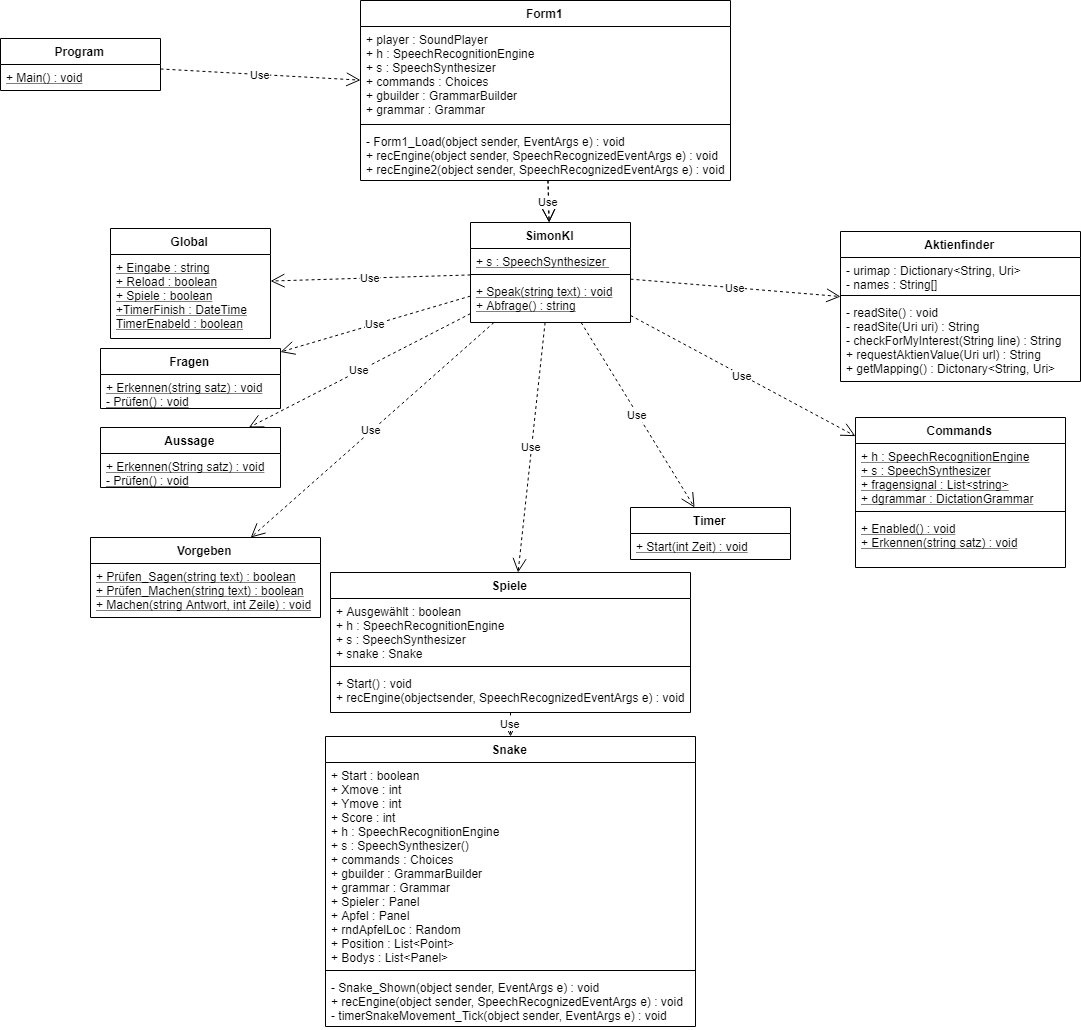

The diagram above was exported from draw.io. Its source (the exported page's mxGraphModel, read from the mxfile embedded in the PNG):
<mxGraphModel dx="3160" dy="1902" grid="1" gridSize="10" guides="1" tooltips="1" connect="1" arrows="1" fold="1" page="1" pageScale="1" pageWidth="1169" pageHeight="826" background="#ffffff" math="0" shadow="0">
  <root>
    <mxCell id="0" />
    <mxCell id="1" parent="0" />
    <mxCell id="OgMYQexU8qw6HJprJ7KS-41" value="Aussage" style="swimlane;fontStyle=1;align=center;verticalAlign=top;childLayout=stackLayout;horizontal=1;startSize=26;horizontalStack=0;resizeParent=1;resizeParentMax=0;resizeLast=0;collapsible=1;marginBottom=0;" vertex="1" parent="1">
      <mxGeometry x="-90" y="-281" width="180" height="60" as="geometry" />
    </mxCell>
    <mxCell id="OgMYQexU8qw6HJprJ7KS-44" value="+ Erkennen(String satz) : void&#10;- Prüfen() : void&#10;&#10;" style="text;strokeColor=none;fillColor=none;align=left;verticalAlign=top;spacingLeft=4;spacingRight=4;overflow=hidden;rotatable=0;points=[[0,0.5],[1,0.5]];portConstraint=eastwest;fontStyle=4" vertex="1" parent="OgMYQexU8qw6HJprJ7KS-41">
      <mxGeometry y="26" width="180" height="34" as="geometry" />
    </mxCell>
    <mxCell id="OgMYQexU8qw6HJprJ7KS-45" value="Commands" style="swimlane;fontStyle=1;align=center;verticalAlign=top;childLayout=stackLayout;horizontal=1;startSize=26;horizontalStack=0;resizeParent=1;resizeParentMax=0;resizeLast=0;collapsible=1;marginBottom=0;" vertex="1" parent="1">
      <mxGeometry x="665" y="-291" width="210" height="150" as="geometry" />
    </mxCell>
    <mxCell id="OgMYQexU8qw6HJprJ7KS-46" value="+ h : SpeechRecognitionEngine&#10;+ s : SpeechSynthesizer&#10;+ fragensignal : List&lt;string&gt;&#10;+ dgrammar : DictationGrammar&#10;" style="text;strokeColor=none;fillColor=none;align=left;verticalAlign=top;spacingLeft=4;spacingRight=4;overflow=hidden;rotatable=0;points=[[0,0.5],[1,0.5]];portConstraint=eastwest;fontStyle=4" vertex="1" parent="OgMYQexU8qw6HJprJ7KS-45">
      <mxGeometry y="26" width="210" height="64" as="geometry" />
    </mxCell>
    <mxCell id="OgMYQexU8qw6HJprJ7KS-47" value="" style="line;strokeWidth=1;fillColor=none;align=left;verticalAlign=middle;spacingTop=-1;spacingLeft=3;spacingRight=3;rotatable=0;labelPosition=right;points=[];portConstraint=eastwest;" vertex="1" parent="OgMYQexU8qw6HJprJ7KS-45">
      <mxGeometry y="90" width="210" height="8" as="geometry" />
    </mxCell>
    <mxCell id="OgMYQexU8qw6HJprJ7KS-48" value="+ Enabled() : void&#10;+ Erkennen(string satz) : void&#10;&#10;" style="text;strokeColor=none;fillColor=none;align=left;verticalAlign=top;spacingLeft=4;spacingRight=4;overflow=hidden;rotatable=0;points=[[0,0.5],[1,0.5]];portConstraint=eastwest;fontStyle=4" vertex="1" parent="OgMYQexU8qw6HJprJ7KS-45">
      <mxGeometry y="98" width="210" height="52" as="geometry" />
    </mxCell>
    <mxCell id="OgMYQexU8qw6HJprJ7KS-49" value="Aktienfinder&#10;&#10;" style="swimlane;fontStyle=1;align=center;verticalAlign=top;childLayout=stackLayout;horizontal=1;startSize=26;horizontalStack=0;resizeParent=1;resizeParentMax=0;resizeLast=0;collapsible=1;marginBottom=0;" vertex="1" parent="1">
      <mxGeometry x="650" y="-477" width="240" height="150" as="geometry" />
    </mxCell>
    <mxCell id="OgMYQexU8qw6HJprJ7KS-50" value="- urimap : Dictionary&lt;String, Uri&gt;&#10;- names : String[]&#10;&#10;" style="text;strokeColor=none;fillColor=none;align=left;verticalAlign=top;spacingLeft=4;spacingRight=4;overflow=hidden;rotatable=0;points=[[0,0.5],[1,0.5]];portConstraint=eastwest;" vertex="1" parent="OgMYQexU8qw6HJprJ7KS-49">
      <mxGeometry y="26" width="240" height="34" as="geometry" />
    </mxCell>
    <mxCell id="OgMYQexU8qw6HJprJ7KS-51" value="" style="line;strokeWidth=1;fillColor=none;align=left;verticalAlign=middle;spacingTop=-1;spacingLeft=3;spacingRight=3;rotatable=0;labelPosition=right;points=[];portConstraint=eastwest;" vertex="1" parent="OgMYQexU8qw6HJprJ7KS-49">
      <mxGeometry y="60" width="240" height="8" as="geometry" />
    </mxCell>
    <mxCell id="OgMYQexU8qw6HJprJ7KS-52" value="- readSite() : void&#10;- readSite(Uri uri) : String&#10;- checkForMyInterest(String line) : String&#10;+ requestAktienValue(Uri url) : String&#10;+ getMapping() : Dictonary&lt;String, Uri&gt;&#10;&#10;" style="text;strokeColor=none;fillColor=none;align=left;verticalAlign=top;spacingLeft=4;spacingRight=4;overflow=hidden;rotatable=0;points=[[0,0.5],[1,0.5]];portConstraint=eastwest;" vertex="1" parent="OgMYQexU8qw6HJprJ7KS-49">
      <mxGeometry y="68" width="240" height="82" as="geometry" />
    </mxCell>
    <mxCell id="OgMYQexU8qw6HJprJ7KS-53" value="Form1&#10;" style="swimlane;fontStyle=1;align=center;verticalAlign=top;childLayout=stackLayout;horizontal=1;startSize=26;horizontalStack=0;resizeParent=1;resizeParentMax=0;resizeLast=0;collapsible=1;marginBottom=0;" vertex="1" parent="1">
      <mxGeometry x="170" y="-708" width="370" height="180" as="geometry" />
    </mxCell>
    <mxCell id="OgMYQexU8qw6HJprJ7KS-54" value="+ player : SoundPlayer&#10;+ h : SpeechRecognitionEngine&#10;+ s : SpeechSynthesizer&#10;+ commands : Choices&#10;+ gbuilder : GrammarBuilder&#10;+ grammar : Grammar &#10;" style="text;strokeColor=none;fillColor=none;align=left;verticalAlign=top;spacingLeft=4;spacingRight=4;overflow=hidden;rotatable=0;points=[[0,0.5],[1,0.5]];portConstraint=eastwest;" vertex="1" parent="OgMYQexU8qw6HJprJ7KS-53">
      <mxGeometry y="26" width="370" height="94" as="geometry" />
    </mxCell>
    <mxCell id="OgMYQexU8qw6HJprJ7KS-55" value="" style="line;strokeWidth=1;fillColor=none;align=left;verticalAlign=middle;spacingTop=-1;spacingLeft=3;spacingRight=3;rotatable=0;labelPosition=right;points=[];portConstraint=eastwest;" vertex="1" parent="OgMYQexU8qw6HJprJ7KS-53">
      <mxGeometry y="120" width="370" height="8" as="geometry" />
    </mxCell>
    <mxCell id="OgMYQexU8qw6HJprJ7KS-56" value="- Form1_Load(object sender, EventArgs e) : void&#10;+ recEngine(object sender, SpeechRecognizedEventArgs e) : void&#10;+ recEngine2(object sender, SpeechRecognizedEventArgs e) : void&#10;" style="text;strokeColor=none;fillColor=none;align=left;verticalAlign=top;spacingLeft=4;spacingRight=4;overflow=hidden;rotatable=0;points=[[0,0.5],[1,0.5]];portConstraint=eastwest;" vertex="1" parent="OgMYQexU8qw6HJprJ7KS-53">
      <mxGeometry y="128" width="370" height="52" as="geometry" />
    </mxCell>
    <mxCell id="OgMYQexU8qw6HJprJ7KS-57" value="Fragen" style="swimlane;fontStyle=1;align=center;verticalAlign=top;childLayout=stackLayout;horizontal=1;startSize=26;horizontalStack=0;resizeParent=1;resizeParentMax=0;resizeLast=0;collapsible=1;marginBottom=0;" vertex="1" parent="1">
      <mxGeometry x="-90" y="-360" width="180" height="60" as="geometry" />
    </mxCell>
    <mxCell id="OgMYQexU8qw6HJprJ7KS-60" value="+ Erkennen(string satz) : void&#10;- Prüfen() : void&#10;&#10;" style="text;strokeColor=none;fillColor=none;align=left;verticalAlign=top;spacingLeft=4;spacingRight=4;overflow=hidden;rotatable=0;points=[[0,0.5],[1,0.5]];portConstraint=eastwest;fontStyle=4" vertex="1" parent="OgMYQexU8qw6HJprJ7KS-57">
      <mxGeometry y="26" width="180" height="34" as="geometry" />
    </mxCell>
    <mxCell id="OgMYQexU8qw6HJprJ7KS-65" value="Global" style="swimlane;fontStyle=1;align=center;verticalAlign=top;childLayout=stackLayout;horizontal=1;startSize=26;horizontalStack=0;resizeParent=1;resizeParentMax=0;resizeLast=0;collapsible=1;marginBottom=0;" vertex="1" parent="1">
      <mxGeometry x="-80" y="-480" width="160" height="110" as="geometry" />
    </mxCell>
    <mxCell id="OgMYQexU8qw6HJprJ7KS-66" value="+ Eingabe : string&#10;+ Reload : boolean&#10;+ Spiele : boolean&#10;+TimerFinish : DateTime&#10;TimerEnabeld : boolean&#10;" style="text;strokeColor=none;fillColor=none;align=left;verticalAlign=top;spacingLeft=4;spacingRight=4;overflow=hidden;rotatable=0;points=[[0,0.5],[1,0.5]];portConstraint=eastwest;fontStyle=4" vertex="1" parent="OgMYQexU8qw6HJprJ7KS-65">
      <mxGeometry y="26" width="160" height="84" as="geometry" />
    </mxCell>
    <mxCell id="OgMYQexU8qw6HJprJ7KS-69" value="Program" style="swimlane;fontStyle=1;align=center;verticalAlign=top;childLayout=stackLayout;horizontal=1;startSize=26;horizontalStack=0;resizeParent=1;resizeParentMax=0;resizeLast=0;collapsible=1;marginBottom=0;" vertex="1" parent="1">
      <mxGeometry x="-190" y="-670" width="160" height="52" as="geometry" />
    </mxCell>
    <mxCell id="OgMYQexU8qw6HJprJ7KS-72" value="+ Main() : void" style="text;strokeColor=none;fillColor=none;align=left;verticalAlign=top;spacingLeft=4;spacingRight=4;overflow=hidden;rotatable=0;points=[[0,0.5],[1,0.5]];portConstraint=eastwest;fontStyle=4" vertex="1" parent="OgMYQexU8qw6HJprJ7KS-69">
      <mxGeometry y="26" width="160" height="26" as="geometry" />
    </mxCell>
    <mxCell id="OgMYQexU8qw6HJprJ7KS-77" value="Snake" style="swimlane;fontStyle=1;align=center;verticalAlign=top;childLayout=stackLayout;horizontal=1;startSize=26;horizontalStack=0;resizeParent=1;resizeParentMax=0;resizeLast=0;collapsible=1;marginBottom=0;" vertex="1" parent="1">
      <mxGeometry x="135" y="28" width="370" height="290" as="geometry" />
    </mxCell>
    <mxCell id="OgMYQexU8qw6HJprJ7KS-78" value="+ Start : boolean&#10;+ Xmove : int&#10;+ Ymove : int&#10;+ Score : int&#10;+ h : SpeechRecognitionEngine&#10;+ s : SpeechSynthesizer()&#10;+ commands : Choices&#10;+ gbuilder : GrammarBuilder&#10;+ grammar : Grammar&#10;+ Spieler : Panel&#10;+ Apfel : Panel&#10;+ rndApfelLoc : Random&#10;+ Position : List&lt;Point&gt;&#10;+ Bodys : List&lt;Panel&gt;" style="text;strokeColor=none;fillColor=none;align=left;verticalAlign=top;spacingLeft=4;spacingRight=4;overflow=hidden;rotatable=0;points=[[0,0.5],[1,0.5]];portConstraint=eastwest;" vertex="1" parent="OgMYQexU8qw6HJprJ7KS-77">
      <mxGeometry y="26" width="370" height="204" as="geometry" />
    </mxCell>
    <mxCell id="OgMYQexU8qw6HJprJ7KS-79" value="" style="line;strokeWidth=1;fillColor=none;align=left;verticalAlign=middle;spacingTop=-1;spacingLeft=3;spacingRight=3;rotatable=0;labelPosition=right;points=[];portConstraint=eastwest;" vertex="1" parent="OgMYQexU8qw6HJprJ7KS-77">
      <mxGeometry y="230" width="370" height="8" as="geometry" />
    </mxCell>
    <mxCell id="OgMYQexU8qw6HJprJ7KS-80" value="- Snake_Shown(object sender, EventArgs e) : void&#10;+ recEngine(object sender, SpeechRecognizedEventArgs e) : void&#10;- timerSnakeMovement_Tick(object sender, EventArgs e) : void&#10;&#10;" style="text;strokeColor=none;fillColor=none;align=left;verticalAlign=top;spacingLeft=4;spacingRight=4;overflow=hidden;rotatable=0;points=[[0,0.5],[1,0.5]];portConstraint=eastwest;" vertex="1" parent="OgMYQexU8qw6HJprJ7KS-77">
      <mxGeometry y="238" width="370" height="52" as="geometry" />
    </mxCell>
    <mxCell id="OgMYQexU8qw6HJprJ7KS-81" value="Spiele" style="swimlane;fontStyle=1;align=center;verticalAlign=top;childLayout=stackLayout;horizontal=1;startSize=26;horizontalStack=0;resizeParent=1;resizeParentMax=0;resizeLast=0;collapsible=1;marginBottom=0;" vertex="1" parent="1">
      <mxGeometry x="140" y="-136" width="360" height="140" as="geometry" />
    </mxCell>
    <mxCell id="OgMYQexU8qw6HJprJ7KS-82" value="+ Ausgewählt : boolean &#10;+ h : SpeechRecognitionEngine&#10;+ s : SpeechSynthesizer&#10;+ snake : Snake" style="text;strokeColor=none;fillColor=none;align=left;verticalAlign=top;spacingLeft=4;spacingRight=4;overflow=hidden;rotatable=0;points=[[0,0.5],[1,0.5]];portConstraint=eastwest;" vertex="1" parent="OgMYQexU8qw6HJprJ7KS-81">
      <mxGeometry y="26" width="360" height="64" as="geometry" />
    </mxCell>
    <mxCell id="OgMYQexU8qw6HJprJ7KS-83" value="" style="line;strokeWidth=1;fillColor=none;align=left;verticalAlign=middle;spacingTop=-1;spacingLeft=3;spacingRight=3;rotatable=0;labelPosition=right;points=[];portConstraint=eastwest;" vertex="1" parent="OgMYQexU8qw6HJprJ7KS-81">
      <mxGeometry y="90" width="360" height="8" as="geometry" />
    </mxCell>
    <mxCell id="OgMYQexU8qw6HJprJ7KS-84" value="+ Start() : void &#10;+ recEngine(objectsender, SpeechRecognizedEventArgs e) : void&#10;" style="text;strokeColor=none;fillColor=none;align=left;verticalAlign=top;spacingLeft=4;spacingRight=4;overflow=hidden;rotatable=0;points=[[0,0.5],[1,0.5]];portConstraint=eastwest;" vertex="1" parent="OgMYQexU8qw6HJprJ7KS-81">
      <mxGeometry y="98" width="360" height="42" as="geometry" />
    </mxCell>
    <mxCell id="OgMYQexU8qw6HJprJ7KS-85" value="Timer" style="swimlane;fontStyle=1;align=center;verticalAlign=top;childLayout=stackLayout;horizontal=1;startSize=26;horizontalStack=0;resizeParent=1;resizeParentMax=0;resizeLast=0;collapsible=1;marginBottom=0;" vertex="1" parent="1">
      <mxGeometry x="440" y="-201" width="160" height="52" as="geometry" />
    </mxCell>
    <mxCell id="OgMYQexU8qw6HJprJ7KS-88" value="+ Start(int Zeit) : void" style="text;strokeColor=none;fillColor=none;align=left;verticalAlign=top;spacingLeft=4;spacingRight=4;overflow=hidden;rotatable=0;points=[[0,0.5],[1,0.5]];portConstraint=eastwest;fontStyle=4" vertex="1" parent="OgMYQexU8qw6HJprJ7KS-85">
      <mxGeometry y="26" width="160" height="26" as="geometry" />
    </mxCell>
    <mxCell id="OgMYQexU8qw6HJprJ7KS-89" value="Vorgeben" style="swimlane;fontStyle=1;align=center;verticalAlign=top;childLayout=stackLayout;horizontal=1;startSize=26;horizontalStack=0;resizeParent=1;resizeParentMax=0;resizeLast=0;collapsible=1;marginBottom=0;" vertex="1" parent="1">
      <mxGeometry x="-100" y="-171" width="230" height="80" as="geometry" />
    </mxCell>
    <mxCell id="OgMYQexU8qw6HJprJ7KS-92" value="+ Prüfen_Sagen(string text) : boolean&#10;+ Prüfen_Machen(string text) : boolean&#10;+ Machen(string Antwort, int Zeile) : void&#10;&#10;" style="text;strokeColor=none;fillColor=none;align=left;verticalAlign=top;spacingLeft=4;spacingRight=4;overflow=hidden;rotatable=0;points=[[0,0.5],[1,0.5]];portConstraint=eastwest;fontStyle=4" vertex="1" parent="OgMYQexU8qw6HJprJ7KS-89">
      <mxGeometry y="26" width="230" height="54" as="geometry" />
    </mxCell>
    <mxCell id="OgMYQexU8qw6HJprJ7KS-93" value="Use" style="endArrow=open;endSize=12;dashed=1;html=1;" edge="1" parent="1" source="OgMYQexU8qw6HJprJ7KS-69" target="OgMYQexU8qw6HJprJ7KS-53">
      <mxGeometry width="160" relative="1" as="geometry">
        <mxPoint x="140" y="-170" as="sourcePoint" />
        <mxPoint x="300" y="-170" as="targetPoint" />
      </mxGeometry>
    </mxCell>
    <mxCell id="OgMYQexU8qw6HJprJ7KS-94" value="Use" style="endArrow=open;endSize=12;dashed=1;html=1;" edge="1" parent="1" source="OgMYQexU8qw6HJprJ7KS-73" target="OgMYQexU8qw6HJprJ7KS-65">
      <mxGeometry width="160" relative="1" as="geometry">
        <mxPoint x="140" y="-190" as="sourcePoint" />
        <mxPoint x="300" y="-190" as="targetPoint" />
      </mxGeometry>
    </mxCell>
    <mxCell id="OgMYQexU8qw6HJprJ7KS-95" value="Use" style="endArrow=open;endSize=12;dashed=1;html=1;" edge="1" parent="1" source="OgMYQexU8qw6HJprJ7KS-73" target="OgMYQexU8qw6HJprJ7KS-57">
      <mxGeometry width="160" relative="1" as="geometry">
        <mxPoint x="230" y="-88.30864197530855" as="sourcePoint" />
        <mxPoint x="90" y="-149.8395061728395" as="targetPoint" />
      </mxGeometry>
    </mxCell>
    <mxCell id="OgMYQexU8qw6HJprJ7KS-96" value="Use" style="endArrow=open;endSize=12;dashed=1;html=1;" edge="1" parent="1" source="OgMYQexU8qw6HJprJ7KS-73" target="OgMYQexU8qw6HJprJ7KS-41">
      <mxGeometry width="160" relative="1" as="geometry">
        <mxPoint x="240" y="-78.30864197530855" as="sourcePoint" />
        <mxPoint x="100" y="-139.8395061728395" as="targetPoint" />
      </mxGeometry>
    </mxCell>
    <mxCell id="OgMYQexU8qw6HJprJ7KS-97" value="Use" style="endArrow=open;endSize=12;dashed=1;html=1;" edge="1" parent="1" source="OgMYQexU8qw6HJprJ7KS-53" target="OgMYQexU8qw6HJprJ7KS-73">
      <mxGeometry width="160" relative="1" as="geometry">
        <mxPoint x="250" y="-68.30864197530855" as="sourcePoint" />
        <mxPoint x="110" y="-129.8395061728395" as="targetPoint" />
      </mxGeometry>
    </mxCell>
    <mxCell id="OgMYQexU8qw6HJprJ7KS-98" value="Use" style="endArrow=open;endSize=12;dashed=1;html=1;" edge="1" parent="1" source="OgMYQexU8qw6HJprJ7KS-73" target="OgMYQexU8qw6HJprJ7KS-89">
      <mxGeometry width="160" relative="1" as="geometry">
        <mxPoint x="260" y="-58.30864197530855" as="sourcePoint" />
        <mxPoint x="120" y="-119.83950617283949" as="targetPoint" />
      </mxGeometry>
    </mxCell>
    <mxCell id="OgMYQexU8qw6HJprJ7KS-99" value="Use" style="endArrow=open;endSize=12;dashed=1;html=1;" edge="1" parent="1" source="OgMYQexU8qw6HJprJ7KS-73" target="OgMYQexU8qw6HJprJ7KS-81">
      <mxGeometry width="160" relative="1" as="geometry">
        <mxPoint x="270" y="-48.30864197530855" as="sourcePoint" />
        <mxPoint x="130" y="-109.83950617283949" as="targetPoint" />
      </mxGeometry>
    </mxCell>
    <mxCell id="OgMYQexU8qw6HJprJ7KS-100" value="Use" style="endArrow=open;endSize=12;dashed=1;html=1;" edge="1" parent="1" source="OgMYQexU8qw6HJprJ7KS-73" target="OgMYQexU8qw6HJprJ7KS-49">
      <mxGeometry width="160" relative="1" as="geometry">
        <mxPoint x="280" y="-38.30864197530855" as="sourcePoint" />
        <mxPoint x="140" y="-99.83950617283949" as="targetPoint" />
      </mxGeometry>
    </mxCell>
    <mxCell id="OgMYQexU8qw6HJprJ7KS-101" value="Use" style="endArrow=open;endSize=12;dashed=1;html=1;" edge="1" parent="1" source="OgMYQexU8qw6HJprJ7KS-73" target="OgMYQexU8qw6HJprJ7KS-45">
      <mxGeometry width="160" relative="1" as="geometry">
        <mxPoint x="290" y="-28.308641975308547" as="sourcePoint" />
        <mxPoint x="150" y="-89.83950617283949" as="targetPoint" />
      </mxGeometry>
    </mxCell>
    <mxCell id="OgMYQexU8qw6HJprJ7KS-102" value="Use" style="endArrow=open;endSize=12;dashed=1;html=1;" edge="1" parent="1" source="OgMYQexU8qw6HJprJ7KS-81" target="OgMYQexU8qw6HJprJ7KS-77">
      <mxGeometry width="160" relative="1" as="geometry">
        <mxPoint x="300" y="-18.308641975308547" as="sourcePoint" />
        <mxPoint x="160" y="-79.83950617283949" as="targetPoint" />
      </mxGeometry>
    </mxCell>
    <mxCell id="OgMYQexU8qw6HJprJ7KS-103" value="Use" style="endArrow=open;endSize=12;dashed=1;html=1;" edge="1" parent="1" source="OgMYQexU8qw6HJprJ7KS-73" target="OgMYQexU8qw6HJprJ7KS-85">
      <mxGeometry width="160" relative="1" as="geometry">
        <mxPoint x="310" y="-8.308641975308547" as="sourcePoint" />
        <mxPoint x="170" y="-69.83950617283949" as="targetPoint" />
      </mxGeometry>
    </mxCell>
    <mxCell id="OgMYQexU8qw6HJprJ7KS-73" value="SimonKI" style="swimlane;fontStyle=1;align=center;verticalAlign=top;childLayout=stackLayout;horizontal=1;startSize=26;horizontalStack=0;resizeParent=1;resizeParentMax=0;resizeLast=0;collapsible=1;marginBottom=0;" vertex="1" parent="1">
      <mxGeometry x="280" y="-486" width="160" height="100" as="geometry" />
    </mxCell>
    <mxCell id="OgMYQexU8qw6HJprJ7KS-74" value="+ s : SpeechSynthesizer " style="text;strokeColor=none;fillColor=none;align=left;verticalAlign=top;spacingLeft=4;spacingRight=4;overflow=hidden;rotatable=0;points=[[0,0.5],[1,0.5]];portConstraint=eastwest;fontStyle=4" vertex="1" parent="OgMYQexU8qw6HJprJ7KS-73">
      <mxGeometry y="26" width="160" height="22" as="geometry" />
    </mxCell>
    <mxCell id="OgMYQexU8qw6HJprJ7KS-75" value="" style="line;strokeWidth=1;fillColor=none;align=left;verticalAlign=middle;spacingTop=-1;spacingLeft=3;spacingRight=3;rotatable=0;labelPosition=right;points=[];portConstraint=eastwest;" vertex="1" parent="OgMYQexU8qw6HJprJ7KS-73">
      <mxGeometry y="48" width="160" height="8" as="geometry" />
    </mxCell>
    <mxCell id="OgMYQexU8qw6HJprJ7KS-76" value="+ Speak(string text) : void&#10;+ Abfrage() : string&#10;&#10;" style="text;strokeColor=none;fillColor=none;align=left;verticalAlign=top;spacingLeft=4;spacingRight=4;overflow=hidden;rotatable=0;points=[[0,0.5],[1,0.5]];portConstraint=eastwest;fontStyle=4" vertex="1" parent="OgMYQexU8qw6HJprJ7KS-73">
      <mxGeometry y="56" width="160" height="44" as="geometry" />
    </mxCell>
    <mxCell id="OgMYQexU8qw6HJprJ7KS-104" value="Use" style="endArrow=open;endSize=12;dashed=1;html=1;" edge="1" parent="1" source="OgMYQexU8qw6HJprJ7KS-53" target="OgMYQexU8qw6HJprJ7KS-73">
      <mxGeometry width="160" relative="1" as="geometry">
        <mxPoint x="384.7787610619471" y="-486" as="sourcePoint" />
        <mxPoint x="406.28318584070803" y="-81.00000000000023" as="targetPoint" />
      </mxGeometry>
    </mxCell>
  </root>
</mxGraphModel>